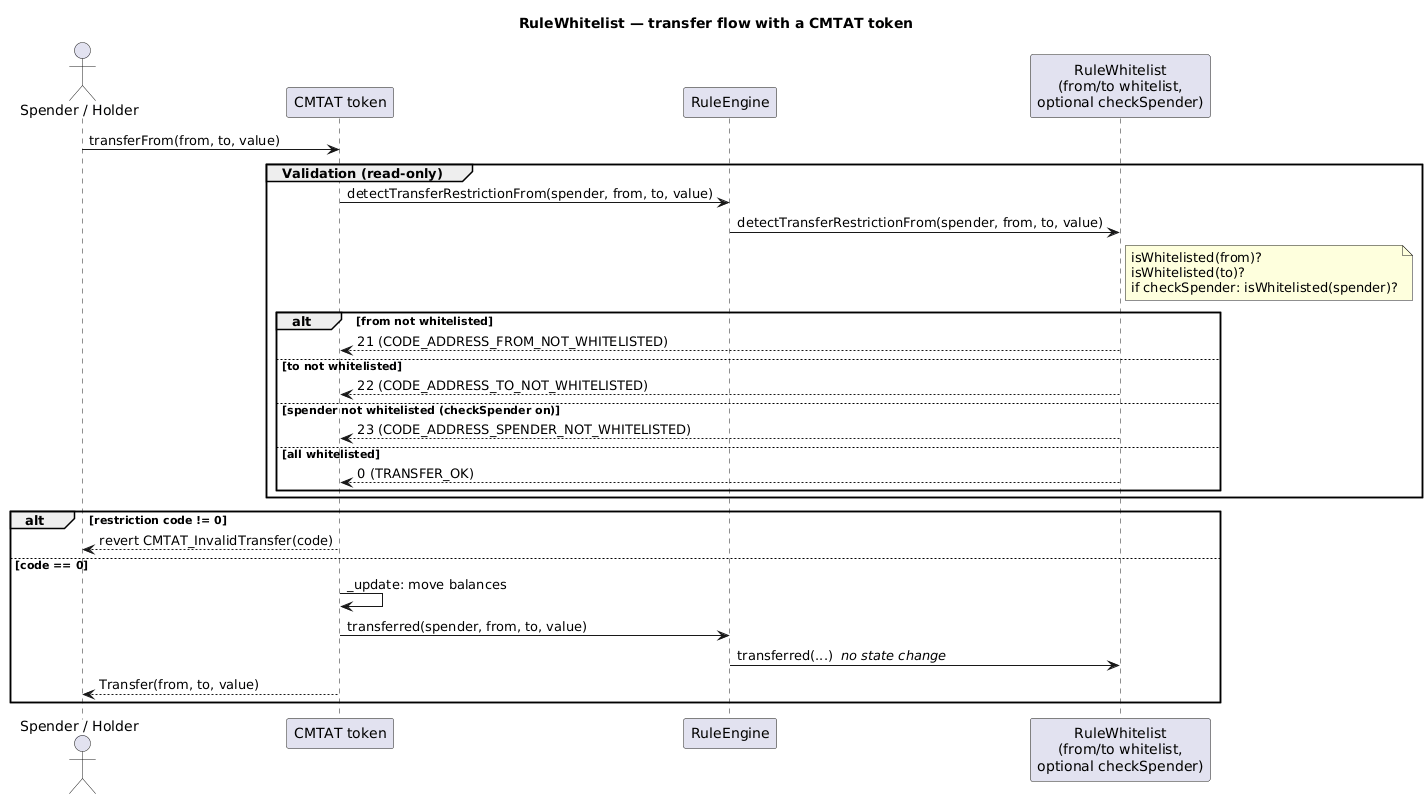

The diagram above was rendered by PlantUML. Its source (embedded in the PNG):
@startuml
title RuleWhitelist — transfer flow with a CMTAT token

actor "Spender / Holder" as caller
participant "CMTAT token" as cmtat
participant "RuleEngine" as engine
participant "RuleWhitelist\n(from/to whitelist,\noptional checkSpender)" as rule

caller -> cmtat : transferFrom(from, to, value)

group Validation (read-only)
  cmtat -> engine : detectTransferRestrictionFrom(spender, from, to, value)
  engine -> rule : detectTransferRestrictionFrom(spender, from, to, value)
  note right of rule
    isWhitelisted(from)?
    isWhitelisted(to)?
    if checkSpender: isWhitelisted(spender)?
  end note
  alt from not whitelisted
    rule --> cmtat : 21 (CODE_ADDRESS_FROM_NOT_WHITELISTED)
  else to not whitelisted
    rule --> cmtat : 22 (CODE_ADDRESS_TO_NOT_WHITELISTED)
  else spender not whitelisted (checkSpender on)
    rule --> cmtat : 23 (CODE_ADDRESS_SPENDER_NOT_WHITELISTED)
  else all whitelisted
    rule --> cmtat : 0 (TRANSFER_OK)
  end
end

alt restriction code != 0
  cmtat --> caller : revert CMTAT_InvalidTransfer(code)
else code == 0
  cmtat -> cmtat : _update: move balances
  cmtat -> engine : transferred(spender, from, to, value)
  engine -> rule : transferred(...)  <i>no state change</i>
  cmtat --> caller : Transfer(from, to, value)
end
@enduml